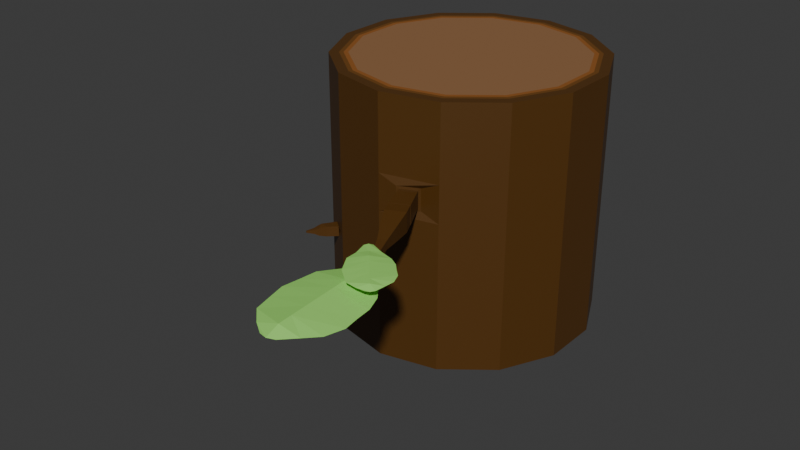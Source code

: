 # Source: TreeLog1.blend  (saved by Blender 4.2.66; exported with 4.5.12 LTS)
import bpy
from mathutils import Matrix  # noqa: F401  (used for matrix-valued properties, if any)

bpy.ops.wm.read_factory_settings(use_empty=True)
scene = bpy.context.scene
scene.name = 'Scene'

# ---- collections
col_collection = bpy.data.collections.new('Collection'); scene.collection.children.link(col_collection)

# ---- materials (node trees are filled in below, after node groups)
mat_material_001 = bpy.data.materials.new('Material.001')
mat_material_002 = bpy.data.materials.new('Material.002')
mat_material_003 = bpy.data.materials.new('Material.003')
mat_material_004 = bpy.data.materials.new('Material.004')
mat_material_013 = bpy.data.materials.new('Material.013')

# ---- material node trees
mat_material_001.use_nodes = True; mat_material_001.node_tree.nodes.clear()
_N = mat_material_001.node_tree.nodes; _L = mat_material_001.node_tree.links
n0 = _N.new('ShaderNodeBsdfPrincipled'); n0.name = 'Principled BSDF'; n0.location = (10, 300)
n0.inputs[0].default_value = (0.08866, 0.0356, 0.004025, 1.0)
n1 = _N.new('ShaderNodeOutputMaterial'); n1.name = 'Material Output'; n1.location = (300, 300)
_L.new(n0.outputs[0], n1.inputs[0])
n1.is_active_output = True
mat_material_002.use_nodes = True; mat_material_002.node_tree.nodes.clear()
_N = mat_material_002.node_tree.nodes; _L = mat_material_002.node_tree.links
n0 = _N.new('ShaderNodeBsdfPrincipled'); n0.name = 'Principled BSDF'; n0.location = (10, 300)
n0.inputs[0].default_value = (0.159, 0.06125, 0.008023, 1.0)
n1 = _N.new('ShaderNodeOutputMaterial'); n1.name = 'Material Output'; n1.location = (300, 300)
_L.new(n0.outputs[0], n1.inputs[0])
n1.is_active_output = True
mat_material_003.use_nodes = True; mat_material_003.node_tree.nodes.clear()
_N = mat_material_003.node_tree.nodes; _L = mat_material_003.node_tree.links
n0 = _N.new('ShaderNodeBsdfPrincipled'); n0.name = 'Principled BSDF'; n0.location = (10, 300)
n0.inputs[0].default_value = (0.2918, 0.1015, 0.0185, 1.0)
n1 = _N.new('ShaderNodeOutputMaterial'); n1.name = 'Material Output'; n1.location = (300, 300)
_L.new(n0.outputs[0], n1.inputs[0])
n1.is_active_output = True
mat_material_004.use_nodes = True; mat_material_004.node_tree.nodes.clear()
_N = mat_material_004.node_tree.nodes; _L = mat_material_004.node_tree.links
n0 = _N.new('ShaderNodeBsdfPrincipled'); n0.name = 'Principled BSDF'; n0.location = (10, 300)
n0.inputs[0].default_value = (0.2918, 0.1451, 0.06254, 1.0)
n1 = _N.new('ShaderNodeOutputMaterial'); n1.name = 'Material Output'; n1.location = (300, 300)
_L.new(n0.outputs[0], n1.inputs[0])
n1.is_active_output = True
mat_material_013.use_nodes = True; mat_material_013.node_tree.nodes.clear()
_N = mat_material_013.node_tree.nodes; _L = mat_material_013.node_tree.links
n0 = _N.new('ShaderNodeBsdfPrincipled'); n0.name = 'Principled BSDF'; n0.location = (10, 300)
n0.inputs[0].default_value = (0.3451, 0.8004, 0.1626, 1.0)
n1 = _N.new('ShaderNodeOutputMaterial'); n1.name = 'Material Output'; n1.location = (300, 300)
_L.new(n0.outputs[0], n1.inputs[0])
n1.is_active_output = True

# ---- world
world_world = bpy.data.worlds.new('World'); scene.world = world_world
world_world.use_nodes = True; world_world.node_tree.nodes.clear()
_N = world_world.node_tree.nodes; _L = world_world.node_tree.links
n0 = _N.new('ShaderNodeOutputWorld'); n0.name = 'World Output'; n0.location = (300, 300)
n1 = _N.new('ShaderNodeBackground'); n1.name = 'Background'; n1.location = (10, 300)
n1.inputs[0].default_value = (0.05088, 0.05088, 0.05088, 1.0)
_L.new(n1.outputs[0], n0.inputs[0])
n0.is_active_output = True
world_world.color = (0.05088, 0.05088, 0.05088)
world_world.sun_shadow_jitter_overblur = 0.0

# ---- meshes
me_cylinder_001 = bpy.data.meshes.new('Cylinder.001')
me_cylinder_001.from_pydata([(0.7324, -0.003645, 0.6192), (0.7324, 0.004918, 0.6192), (0.07151, -0.6659, -0.7141), (0.0002765, 0.5748, -0.7141), (0.0002765, 0.5748, 0.6192), (0.2493, 0.518, -0.7141), (0.2493, 0.518, 0.6192), (0.4491, 0.3587, -0.7141), (0.4491, 0.3587, 0.6192), (0.5599, 0.1285, -0.7141), (0.5599, 0.1285, 0.6192), (0.5599, -0.127, -0.7141), (0.5599, -0.127, 0.6192), (0.4491, -0.3571, -0.7141), (0.4491, -0.3571, 0.6192), (0.2493, -0.5164, -0.7141), (0.2493, -0.5164, 0.6192), (0.0002765, -0.5732, -0.7141), (0.0002765, -0.5732, 0.6192), (-0.2488, -0.5164, -0.7141), (-0.2488, -0.5164, 0.6192), (-0.4485, -0.3571, -0.7141), (-0.4485, -0.3571, 0.6192), (-0.5594, -0.127, -0.7141), (-0.5594, -0.127, 0.6192), (-0.5594, 0.1285, -0.7141), (-0.5594, 0.1285, 0.6192), (-0.4485, 0.3587, -0.7141), (-0.4485, 0.3587, 0.6192), (-0.2488, 0.518, -0.7141), (-0.2488, 0.518, 0.6192), (0.0002765, 0.6674, -0.7141), (0.2895, 0.6014, -0.7141), (0.2895, 0.6014, 0.6192), (0.0002765, 0.6674, 0.6192), (0.5215, 0.4164, -0.7141), (0.5215, 0.4164, 0.6192), (0.6502, 0.1491, -0.7141), (0.6502, 0.1491, 0.6192), (0.6502, -0.1476, -0.7141), (0.6502, -0.1476, 0.6192), (0.5215, -0.4149, -0.7141), (0.5215, -0.4149, 0.6192), (0.2895, -0.5999, -0.7141), (0.2895, -0.5999, 0.6192), (0.0002765, -0.6659, -0.7141), (0.0002765, -0.6659, 0.6192), (-0.289, -0.5999, -0.7141), (-0.289, -0.5999, 0.6192), (-0.5209, -0.4149, -0.7141), (-0.5209, -0.4149, 0.6192), (-0.6497, -0.1476, -0.7141), (-0.6497, -0.1476, 0.6192), (-0.6497, 0.1491, -0.7141), (-0.6497, 0.1491, 0.6192), (-0.5209, 0.4164, -0.7141), (-0.5209, 0.4164, 0.6192), (-0.289, 0.6014, -0.7141), (-0.289, 0.6014, 0.6192), (0.0002765, 0.6183, -0.7141), (0.2682, 0.5572, -0.7141), (0.2682, 0.5572, 0.6192), (0.0002765, 0.6183, 0.6192), (0.4831, 0.3858, -0.7141), (0.4831, 0.3858, 0.6192), (0.6024, 0.1382, -0.7141), (0.6024, 0.1382, 0.6192), (0.6024, -0.1366, -0.7141), (0.6024, -0.1366, 0.6192), (0.4831, -0.3843, -0.7141), (0.4831, -0.3843, 0.6192), (0.2682, -0.5556, -0.7141), (0.2682, -0.5556, 0.6192), (0.0002765, -0.6168, -0.7141), (0.0002765, -0.6168, 0.6192), (-0.2677, -0.5556, -0.7141), (-0.2677, -0.5556, 0.6192), (-0.4826, -0.3843, -0.7141), (-0.4826, -0.3843, 0.6192), (-0.6018, -0.1366, -0.7141), (-0.6018, -0.1366, 0.6192), (-0.6018, 0.1382, -0.7141), (-0.6018, 0.1382, 0.6192), (-0.4826, 0.3858, -0.7141), (-0.4826, 0.3858, 0.6192), (-0.2677, 0.5572, -0.7141), (-0.2677, 0.5572, 0.6192), (0.0002765, 0.5971, -0.7141), (0.259, 0.538, -0.7141), (0.259, 0.538, 0.6192), (0.0002765, 0.5971, 0.6192), (0.4665, 0.3726, -0.7141), (0.4665, 0.3726, 0.6192), (0.5816, 0.1335, -0.7141), (0.5816, 0.1335, 0.6192), (0.5816, -0.1319, -0.7141), (0.5816, -0.1319, 0.6192), (0.4665, -0.371, -0.7141), (0.4665, -0.371, 0.6192), (0.259, -0.5365, -0.7141), (0.259, -0.5365, 0.6192), (0.0002765, -0.5955, -0.7141), (0.0002765, -0.5955, 0.6192), (-0.2585, -0.5365, -0.7141), (-0.2585, -0.5365, 0.6192), (-0.4659, -0.371, -0.7141), (-0.4659, -0.371, 0.6192), (-0.5811, -0.1319, -0.7141), (-0.5811, -0.1319, 0.6192), (-0.5811, 0.1335, -0.7141), (-0.5811, 0.1335, 0.6192), (-0.4659, 0.3726, -0.7141), (-0.4659, 0.3726, 0.6192), (-0.2585, 0.538, -0.7141), (-0.2585, 0.538, 0.6192), (0.0002765, 0.6674, -0.5237), (0.0002765, 0.6674, -0.3332), (0.0002765, 0.6674, -0.1427), (0.0002765, 0.6674, 0.04776), (0.0002765, 0.6674, 0.2382), (0.0002765, 0.6674, 0.4287), (0.2895, 0.6014, 0.4287), (0.2895, 0.6014, 0.2382), (0.2895, 0.6014, 0.04776), (0.2895, 0.6014, -0.1427), (0.2895, 0.6014, -0.3332), (0.2895, 0.6014, -0.5237), (0.5215, 0.4164, 0.4287), (0.5215, 0.4164, 0.2382), (0.5215, 0.4164, 0.04776), (0.5215, 0.4164, -0.1427), (0.5215, 0.4164, -0.3332), (0.5215, 0.4164, -0.5237), (0.6502, 0.1491, 0.4287), (0.6502, 0.1491, 0.2382), (0.6502, 0.1491, 0.04776), (0.6502, 0.1491, -0.1427), (0.6502, 0.1491, -0.3332), (0.6502, 0.1491, -0.5237), (0.6502, -0.1476, 0.4287), (0.6502, -0.1476, 0.2382), (0.6502, -0.1476, 0.04776), (0.6502, -0.1476, -0.1427), (0.6502, -0.1476, -0.3332), (0.6502, -0.1476, -0.5237), (0.5215, -0.4149, 0.4287), (0.5215, -0.4149, 0.2382), (0.5215, -0.4149, 0.04776), (0.5215, -0.4149, -0.1427), (0.5215, -0.4149, -0.3332), (0.5215, -0.4149, -0.5237), (0.2895, -0.5999, 0.4287), (0.1961, -0.6086, 0.1989), (0.1961, -0.6086, 0.08707), (0.2895, -0.5999, -0.1427), (0.2895, -0.5999, -0.3332), (0.2895, -0.5999, -0.5237), (0.0002765, -0.6659, 0.4287), (0.09372, -0.6571, 0.1989), (0.09372, -0.6571, 0.08707), (0.0002765, -0.6659, -0.1427), (0.0002765, -0.6659, -0.3332), (0.0002765, -0.6659, -0.5237), (-0.289, -0.5999, 0.4287), (-0.289, -0.5999, 0.2382), (-0.289, -0.5999, 0.04776), (-0.3354, -0.5629, -0.2021), (-0.3354, -0.5629, -0.2738), (-0.289, -0.5999, -0.5237), (-0.5209, -0.4149, 0.4287), (-0.5209, -0.4149, 0.2382), (-0.5209, -0.4149, 0.04776), (-0.4745, -0.4519, -0.2021), (-0.4745, -0.4519, -0.2738), (-0.5209, -0.4149, -0.5237), (-0.6497, -0.1476, 0.4287), (-0.6497, -0.1476, 0.2382), (-0.6497, -0.1476, 0.04776), (-0.6497, -0.1476, -0.1427), (-0.6497, -0.1476, -0.3332), (-0.6497, -0.1476, -0.5237), (-0.6497, 0.1491, 0.4287), (-0.6497, 0.1491, 0.2382), (-0.6497, 0.1491, 0.04776), (-0.6497, 0.1491, -0.1427), (-0.6497, 0.1491, -0.3332), (-0.6497, 0.1491, -0.5237), (-0.5209, 0.4164, 0.4287), (-0.5209, 0.4164, 0.2382), (-0.5209, 0.4164, 0.04776), (-0.5209, 0.4164, -0.1427), (-0.5209, 0.4164, -0.3332), (-0.5209, 0.4164, -0.5237), (-0.289, 0.6014, 0.4287), (-0.289, 0.6014, 0.2382), (-0.289, 0.6014, 0.04776), (-0.289, 0.6014, -0.1427), (-0.289, 0.6014, -0.3332), (-0.289, 0.6014, -0.5237), (0.2895, -0.5999, 0.2382), (0.2895, -0.5999, 0.04776), (0.0002765, -0.6659, 0.2382), (0.0002765, -0.6659, 0.04776), (0.1961, -0.6086, 0.1989), (0.1961, -0.6086, 0.08707), (0.09372, -0.6571, 0.1989), (0.09372, -0.6571, 0.08707), (0.1961, -0.6086, 0.1989), (0.1961, -0.6086, 0.08707), (0.09372, -0.6571, 0.1989), (0.09372, -0.6571, 0.08707), (0.1845, -0.6141, 0.1863), (0.1845, -0.6141, 0.09969), (0.1053, -0.6517, 0.1863), (0.1053, -0.6517, 0.09969), (0.2561, -0.7534, 0.1913), (0.2561, -0.7534, 0.09471), (0.1678, -0.7953, 0.1913), (0.1678, -0.7953, 0.09471), (0.2552, -0.7538, 0.1903), (0.2552, -0.7538, 0.09571), (0.1687, -0.7948, 0.1903), (0.1687, -0.7948, 0.09571), (0.2863, -0.8156, 0.1918), (0.2863, -0.8156, 0.09416), (0.1969, -0.858, 0.1918), (0.1969, -0.858, 0.09416), (0.306, -0.8747, 0.1844), (0.306, -0.8747, 0.1016), (0.2302, -0.9106, 0.1844), (0.2302, -0.9106, 0.1016), (0.3218, -0.9225, 0.1783), (0.3218, -0.9225, 0.1077), (0.2571, -0.9532, 0.1783), (0.2571, -0.9532, 0.1077), (0.3526, -1.021, 0.1642), (0.3526, -1.021, 0.1218), (0.3137, -1.039, 0.1642), (0.3137, -1.039, 0.1218), (0.3526, -1.021, 0.1642), (0.3526, -1.021, 0.1218), (0.3137, -1.039, 0.1642), (0.3137, -1.039, 0.1218), (0.4014, -1.153, 0.1519), (0.4014, -1.153, 0.1341), (0.3851, -1.161, 0.1519), (0.3851, -1.161, 0.1341), (-0.289, -0.5999, -0.1427), (-0.289, -0.5999, -0.3332), (-0.5209, -0.4149, -0.1427), (-0.5209, -0.4149, -0.3332), (-0.3843, -0.5239, -0.2646), (-0.3843, -0.5239, -0.2113), (-0.4256, -0.4909, -0.2646), (-0.4256, -0.4909, -0.2113), (-0.3354, -0.5629, -0.2021), (-0.3354, -0.5629, -0.2738), (-0.4745, -0.4519, -0.2021), (-0.4745, -0.4519, -0.2738), (-0.4266, -0.5653, -0.2646), (-0.4266, -0.5653, -0.2113), (-0.468, -0.5557, -0.2646), (-0.468, -0.5557, -0.2113), (-0.4506, -0.5946, -0.2568), (-0.4506, -0.5946, -0.2191), (-0.4798, -0.5713, -0.2568), (-0.4798, -0.5713, -0.2191), (-0.4682, -0.6049, -0.2494), (-0.4682, -0.6049, -0.2265), (-0.486, -0.5907, -0.2494), (-0.486, -0.5907, -0.2265), (-0.5, -0.6325, -0.2417), (-0.5, -0.6325, -0.2342), (-0.5058, -0.6279, -0.2417), (-0.5058, -0.6279, -0.2342), (0.5077, -1.306, 0.1958), (0.4478, -1.24, 0.1958), (0.3851, -1.17, 0.1884), (0.5645, -1.369, 0.1958), (0.5715, -1.408, 0.1829), (0.3592, -1.112, 0.183), (0.6075, -1.331, 0.183), (0.5293, -1.41, 0.1829), (0.6026, -1.38, 0.1829), (0.5907, -1.399, 0.183), (0.348, -1.204, 0.183), (0.4223, -1.137, 0.183), (0.3294, -1.138, 0.183), (0.3443, -1.125, 0.1884), (0.4883, -1.154, 0.1829), (0.53, -1.178, 0.1829), (0.4185, -1.208, 0.1958), (0.3496, -1.262, 0.1831), (0.3756, -1.305, 0.183), (0.3978, -1.343, 0.183), (0.4771, -1.273, 0.1958), (0.5597, -1.209, 0.1829), (0.5918, -1.239, 0.183), (0.6115, -1.286, 0.1829), (0.5382, -1.34, 0.1958), (0.4752, -1.404, 0.183), (0.4329, -1.371, 0.183), (0.2592, -1.588, 0.1258), (0.2823, -1.682, 0.1257), (0.4422, -1.661, 0.1487), (0.6054, -1.665, 0.1256), (0.6298, -1.576, 0.1256), (0.6172, -1.499, 0.1256), (0.4306, -1.498, 0.1487), (0.2407, -1.51, 0.1258), (0.2513, -1.432, 0.1258), (0.2619, -1.342, 0.1259), (0.4195, -1.341, 0.1487), (0.6093, -1.423, 0.1256), (0.5774, -1.342, 0.1256), (0.4055, -1.143, 0.1355), (0.3697, -1.145, 0.1258), (0.5026, -1.246, 0.1258), (0.3238, -1.258, 0.1258), (0.4521, -1.801, 0.1258), (0.4898, -1.787, 0.1256), (0.3525, -1.75, 0.1256), (0.5507, -1.724, 0.1258), (0.4413, -1.14, 0.1258), (0.4149, -1.793, 0.1256), (0.4471, -1.731, 0.1487), (0.4132, -1.252, 0.1355), (0.4251, -1.419, 0.1487), (0.4364, -1.579, 0.1487)], [(0, 1)], [(120, 34, 33, 121), (121, 33, 36, 127), (127, 36, 38, 133), (133, 38, 40, 139), (139, 40, 42, 145), (145, 42, 44, 151), (151, 44, 46, 157), (157, 46, 48, 163), (163, 48, 50, 169), (169, 50, 52, 175), (175, 52, 54, 181), (181, 54, 56, 187), (6, 4, 30, 28, 26, 24, 22, 20, 18, 16, 14, 12, 10, 8), (187, 56, 58, 193), (193, 58, 34, 120), (3, 5, 7, 9, 11, 13, 15, 17, 19, 21, 23, 25, 27, 29), (60, 59, 31, 32), (62, 61, 33, 34), (63, 60, 32, 35), (61, 64, 36, 33), (65, 63, 35, 37), (64, 66, 38, 36), (67, 65, 37, 39), (66, 68, 40, 38), (69, 67, 39, 41), (68, 70, 42, 40), (71, 69, 41, 43), (70, 72, 44, 42), (73, 71, 43, 45), (72, 74, 46, 44), (75, 73, 45, 47), (74, 76, 48, 46), (77, 75, 47, 49), (76, 78, 50, 48), (79, 77, 49, 51), (78, 80, 52, 50), (81, 79, 51, 53), (80, 82, 54, 52), (83, 81, 53, 55), (82, 84, 56, 54), (85, 83, 55, 57), (84, 86, 58, 56), (59, 85, 57, 31), (86, 62, 34, 58), (88, 87, 59, 60), (90, 89, 61, 62), (91, 88, 60, 63), (89, 92, 64, 61), (93, 91, 63, 65), (92, 94, 66, 64), (95, 93, 65, 67), (94, 96, 68, 66), (97, 95, 67, 69), (96, 98, 70, 68), (99, 97, 69, 71), (98, 100, 72, 70), (101, 99, 71, 73), (100, 102, 74, 72), (103, 101, 73, 75), (102, 104, 76, 74), (105, 103, 75, 77), (104, 106, 78, 76), (107, 105, 77, 79), (106, 108, 80, 78), (109, 107, 79, 81), (108, 110, 82, 80), (111, 109, 81, 83), (110, 112, 84, 82), (113, 111, 83, 85), (112, 114, 86, 84), (87, 113, 85, 59), (114, 90, 62, 86), (5, 3, 87, 88), (4, 6, 89, 90), (7, 5, 88, 91), (6, 8, 92, 89), (9, 7, 91, 93), (8, 10, 94, 92), (11, 9, 93, 95), (10, 12, 96, 94), (13, 11, 95, 97), (12, 14, 98, 96), (15, 13, 97, 99), (14, 16, 100, 98), (17, 15, 99, 101), (16, 18, 102, 100), (19, 17, 101, 103), (18, 20, 104, 102), (21, 19, 103, 105), (20, 22, 106, 104), (23, 21, 105, 107), (22, 24, 108, 106), (25, 23, 107, 109), (24, 26, 110, 108), (27, 25, 109, 111), (26, 28, 112, 110), (29, 27, 111, 113), (28, 30, 114, 112), (3, 29, 113, 87), (30, 4, 90, 114), (57, 198, 115, 31), (198, 197, 116, 115), (197, 196, 117, 116), (196, 195, 118, 117), (195, 194, 119, 118), (194, 193, 120, 119), (55, 192, 198, 57), (192, 191, 197, 198), (191, 190, 196, 197), (190, 189, 195, 196), (189, 188, 194, 195), (188, 187, 193, 194), (53, 186, 192, 55), (186, 185, 191, 192), (185, 184, 190, 191), (184, 183, 189, 190), (183, 182, 188, 189), (182, 181, 187, 188), (51, 180, 186, 53), (180, 179, 185, 186), (179, 178, 184, 185), (178, 177, 183, 184), (177, 176, 182, 183), (176, 175, 181, 182), (49, 174, 180, 51), (174, 250, 179, 180), (250, 249, 178, 179), (249, 171, 177, 178), (171, 170, 176, 177), (170, 169, 175, 176), (47, 168, 174, 49), (168, 248, 250, 174), (166, 172, 257, 255), (247, 165, 171, 249), (165, 164, 170, 171), (164, 163, 169, 170), (45, 162, 168, 47), (162, 161, 248, 168), (161, 160, 247, 248), (160, 202, 165, 247), (202, 201, 164, 165), (201, 157, 163, 164), (43, 156, 162, 45), (156, 155, 161, 162), (155, 154, 160, 161), (154, 200, 202, 160), (217, 218, 222, 221), (199, 151, 157, 201), (41, 150, 156, 43), (150, 149, 155, 156), (149, 148, 154, 155), (148, 147, 200, 154), (147, 146, 199, 200), (146, 145, 151, 199), (39, 144, 150, 41), (144, 143, 149, 150), (143, 142, 148, 149), (142, 141, 147, 148), (141, 140, 146, 147), (140, 139, 145, 146), (37, 138, 144, 39), (138, 137, 143, 144), (137, 136, 142, 143), (136, 135, 141, 142), (135, 134, 140, 141), (134, 133, 139, 140), (35, 132, 138, 37), (132, 131, 137, 138), (131, 130, 136, 137), (130, 129, 135, 136), (129, 128, 134, 135), (128, 127, 133, 134), (32, 126, 132, 35), (126, 125, 131, 132), (125, 124, 130, 131), (124, 123, 129, 130), (123, 122, 128, 129), (122, 121, 127, 128), (31, 115, 126, 32), (115, 116, 125, 126), (116, 117, 124, 125), (117, 118, 123, 124), (118, 119, 122, 123), (119, 120, 121, 122), (152, 153, 200, 199), (159, 158, 201, 202), (153, 159, 202, 200), (158, 152, 199, 201), (204, 203, 205, 206), (206, 204, 208, 210), (204, 203, 207, 208), (203, 205, 209, 207), (205, 206, 210, 209), (212, 214, 213, 211), (211, 213, 217, 215), (213, 214, 218, 217), (214, 212, 216, 218), (212, 211, 215, 216), (222, 220, 224, 226), (218, 216, 220, 222), (216, 215, 219, 220), (215, 217, 221, 219), (223, 225, 229, 227), (220, 219, 223, 224), (219, 221, 225, 223), (221, 222, 226, 225), (230, 228, 232, 234), (225, 226, 230, 229), (226, 224, 228, 230), (224, 223, 227, 228), (234, 232, 236, 238), (228, 227, 231, 232), (227, 229, 233, 231), (229, 230, 234, 233), (235, 237, 241, 239), (232, 231, 235, 236), (231, 233, 237, 235), (233, 234, 238, 237), (242, 240, 244, 246), (237, 238, 242, 241), (238, 236, 240, 242), (236, 235, 239, 240), (244, 243, 245, 246), (240, 239, 243, 244), (239, 241, 245, 243), (241, 242, 246, 245), (166, 167, 248, 247), (173, 172, 249, 250), (167, 173, 250, 248), (172, 166, 247, 249), (254, 262, 260, 252), (172, 173, 258, 257), (173, 167, 256, 258), (167, 166, 255, 256), (251, 252, 256, 255), (254, 253, 257, 258), (252, 254, 258, 256), (253, 251, 255, 257), (259, 263, 265, 261), (252, 260, 259, 251), (251, 259, 261, 253), (253, 261, 262, 254), (266, 270, 268, 264), (261, 265, 266, 262), (262, 266, 264, 260), (260, 264, 263, 259), (270, 274, 272, 268), (264, 268, 267, 263), (263, 267, 269, 265), (265, 269, 270, 266), (272, 274, 273, 271), (268, 272, 271, 267), (267, 271, 273, 269), (269, 273, 274, 270), (300, 299, 275, 301), (293, 276, 291, 292), (282, 279, 284, 278), (277, 288, 287, 285), (289, 286, 277, 291), (299, 298, 297, 275), (301, 275, 295, 294), (294, 295, 276, 293), (278, 284, 283, 281), (295, 296, 290, 276), (275, 297, 296, 295), (286, 280, 288, 277), (300, 282, 278, 299), (291, 277, 285, 292), (276, 290, 289, 291), (299, 278, 281, 298), (328, 306, 307, 308), (327, 313, 314, 312), (326, 315, 316, 318), (325, 319, 320, 322), (321, 324, 319, 325), (303, 321, 325, 304), (304, 325, 322, 305), (317, 323, 315, 326), (314, 317, 326, 312), (312, 326, 318, 311), (310, 327, 312, 311), (309, 308, 327, 310), (308, 307, 313, 327), (302, 328, 308, 309), (303, 304, 328, 302), (304, 305, 306, 328)])
me_cylinder_001.polygons.foreach_set('material_index', [0, 0, 0, 0, 0, 0, 0, 0, 0, 0, 0, 0, 3, 0, 0, 3, 0, 0, 0, 0, 0, 0, 0, 0, 0, 0, 0, 0, 0, 0, 0, 0, 0, 0, 0, 0, 0, 0, 0, 0, 0, 0, 0, 0, 1, 1, 1, 1, 1, 1, 1, 1, 1, 1, 1, 1, 1, 1, 1, 1, 1, 1, 1, 1, 1, 1, 1, 1, 1, 1, 1, 1, 2, 2, 2, 2, 2, 2, 2, 2, 2, 2, 2, 2, 2, 2, 2, 2, 2, 2, 2, 2, 2, 2, 2, 2, 2, 2, 2, 2, 0, 0, 0, 0, 0, 0, 0, 0, 0, 0, 0, 0, 0, 0, 0, 0, 0, 0, 0, 0, 0, 0, 0, 0, 0, 0, 0, 0, 0, 0, 0, 0, 0, 0, 0, 0, 0, 0, 0, 0, 0, 0, 0, 0, 0, 0, 0, 0, 0, 0, 0, 0, 0, 0, 0, 0, 0, 0, 0, 0, 0, 0, 0, 0, 0, 0, 0, 0, 0, 0, 0, 0, 0, 0, 0, 0, 0, 0, 0, 0, 0, 0, 0, 0, 0, 0, 0, 0, 0, 0, 0, 0, 0, 0, 0, 0, 0, 0, 0, 0, 0, 0, 0, 0, 0, 0, 0, 0, 0, 0, 0, 0, 0, 0, 0, 0, 0, 0, 0, 0, 0, 0, 0, 0, 0, 0, 0, 0, 0, 0, 0, 0, 0, 0, 0, 0, 0, 0, 0, 0, 0, 0, 0, 0, 0, 0, 0, 0, 0, 0, 0, 0, 0, 0, 4, 4, 4, 4, 4, 4, 4, 4, 4, 4, 4, 4, 4, 4, 4, 4, 4, 4, 4, 4, 4, 4, 4, 4, 4, 4, 4, 4, 4, 4, 4, 4])
_uv = me_cylinder_001.uv_layers.new(name='UVMap')
_uv.uv.foreach_set('vector', [1.0, 0.9286, 1.0, 1.0, 0.9286, 1.0, 0.9286, 0.9286, 0.9286, 0.9286, 0.9286, 1.0, 0.8571, 1.0, 0.8571, 0.9286, 0.8571, 0.9286, 0.8571, 1.0, 0.7857, 1.0, 0.7857, 0.9286, 0.7857, 0.9286, 0.7857, 1.0, 0.7143, 1.0, 0.7143, 0.9286, 0.7143, 0.9286, 0.7143, 1.0, 0.6429, 1.0, 0.6429, 0.9286, 0.6429, 0.9286, 0.6429, 1.0, 0.5714, 1.0, 0.5714, 0.9286, 0.5714, 0.9286, 0.5714, 1.0, 0.5, 1.0, 0.5, 0.9286, 0.5, 0.9286, 0.5, 1.0, 0.4286, 1.0, 0.4286, 0.9286, 0.4286, 0.9286, 0.4286, 1.0, 0.3571, 1.0, 0.3571, 0.9286, 0.3571, 0.9286, 0.3571, 1.0, 0.2857, 1.0, 0.2857, 0.9286, 0.2857, 0.9286, 0.2857, 1.0, 0.2143, 1.0, 0.2143, 0.9286, 0.2143, 0.9286, 0.2143, 1.0, 0.1429, 1.0, 0.1429, 0.9286, 0.3397, 0.4362, 0.25, 0.4566, 0.1603, 0.4362, 0.08844, 0.3788, 0.04853, 0.296, 0.04853, 0.204, 0.08844, 0.1212, 0.1603, 0.06382, 0.25, 0.04335, 0.3397, 0.06382, 0.4116, 0.1212, 0.4515, 0.204, 0.4515, 0.296, 0.4116, 0.3788, 0.1429, 0.9286, 0.1429, 1.0, 0.07143, 1.0, 0.07143, 0.9286, 0.07143, 0.9286, 0.07143, 1.0, -1.341e-07, 1.0, -1.341e-07, 0.9286, 0.75, 0.4566, 0.8397, 0.4362, 0.9116, 0.3788, 0.9515, 0.296, 0.9515, 0.204, 0.9116, 0.1212, 0.8397, 0.06382, 0.75, 0.04335, 0.6603, 0.06382, 0.5884, 0.1212, 0.5485, 0.204, 0.5485, 0.296, 0.5884, 0.3788, 0.6603, 0.4362, 0.8465, 0.4503, 0.75, 0.4723, 0.75, 0.49, 0.8541, 0.4662, 0.25, 0.4723, 0.3465, 0.4503, 0.3541, 0.4662, 0.25, 0.49, 0.9238, 0.3886, 0.8465, 0.4503, 0.8541, 0.4662, 0.9376, 0.3996, 0.3465, 0.4503, 0.4238, 0.3886, 0.4376, 0.3996, 0.3541, 0.4662, 0.9668, 0.2995, 0.9238, 0.3886, 0.9376, 0.3996, 0.984, 0.3034, 0.4238, 0.3886, 0.4668, 0.2995, 0.484, 0.3034, 0.4376, 0.3996, 0.9668, 0.2005, 0.9668, 0.2995, 0.984, 0.3034, 0.984, 0.1966, 0.4668, 0.2995, 0.4668, 0.2005, 0.484, 0.1966, 0.484, 0.3034, 0.9238, 0.1114, 0.9668, 0.2005, 0.984, 0.1966, 0.9376, 0.1004, 0.4668, 0.2005, 0.4238, 0.1114, 0.4376, 0.1004, 0.484, 0.1966, 0.8465, 0.04969, 0.9238, 0.1114, 0.9376, 0.1004, 0.8541, 0.03377, 0.4238, 0.1114, 0.3465, 0.04969, 0.3541, 0.03377, 0.4376, 0.1004, 0.75, 0.02767, 0.8465, 0.04969, 0.8541, 0.03377, 0.75, 0.01, 0.3465, 0.04969, 0.25, 0.02767, 0.25, 0.01, 0.3541, 0.03377, 0.6535, 0.04969, 0.75, 0.02767, 0.75, 0.01, 0.6459, 0.03377, 0.25, 0.02767, 0.1535, 0.04969, 0.1459, 0.03377, 0.25, 0.01, 0.5762, 0.1114, 0.6535, 0.04969, 0.6459, 0.03377, 0.5624, 0.1004, 0.1535, 0.04969, 0.07618, 0.1114, 0.06236, 0.1004, 0.1459, 0.03377, 0.5332, 0.2005, 0.5762, 0.1114, 0.5624, 0.1004, 0.516, 0.1966, 0.07618, 0.1114, 0.03325, 0.2005, 0.01602, 0.1966, 0.06236, 0.1004, 0.5332, 0.2995, 0.5332, 0.2005, 0.516, 0.1966, 0.516, 0.3034, 0.03325, 0.2005, 0.03325, 0.2995, 0.01602, 0.3034, 0.01602, 0.1966, 0.5762, 0.3886, 0.5332, 0.2995, 0.516, 0.3034, 0.5624, 0.3996, 0.03325, 0.2995, 0.07618, 0.3886, 0.06236, 0.3996, 0.01602, 0.3034, 0.6535, 0.4503, 0.5762, 0.3886, 0.5624, 0.3996, 0.6459, 0.4662, 0.07618, 0.3886, 0.1535, 0.4503, 0.1459, 0.4662, 0.06236, 0.3996, 0.75, 0.4723, 0.6535, 0.4503, 0.6459, 0.4662, 0.75, 0.49, 0.1535, 0.4503, 0.25, 0.4723, 0.25, 0.49, 0.1459, 0.4662, 0.8431, 0.4434, 0.75, 0.4647, 0.75, 0.4723, 0.8465, 0.4503, 0.25, 0.4647, 0.3431, 0.4434, 0.3465, 0.4503, 0.25, 0.4723, 0.9178, 0.3838, 0.8431, 0.4434, 0.8465, 0.4503, 0.9238, 0.3886, 0.3431, 0.4434, 0.4178, 0.3838, 0.4238, 0.3886, 0.3465, 0.4503, 0.9593, 0.2978, 0.9178, 0.3838, 0.9238, 0.3886, 0.9668, 0.2995, 0.4178, 0.3838, 0.4593, 0.2978, 0.4668, 0.2995, 0.4238, 0.3886, 0.9593, 0.2022, 0.9593, 0.2978, 0.9668, 0.2995, 0.9668, 0.2005, 0.4593, 0.2978, 0.4593, 0.2022, 0.4668, 0.2005, 0.4668, 0.2995, 0.9178, 0.1162, 0.9593, 0.2022, 0.9668, 0.2005, 0.9238, 0.1114, 0.4593, 0.2022, 0.4178, 0.1162, 0.4238, 0.1114, 0.4668, 0.2005, 0.8431, 0.05658, 0.9178, 0.1162, 0.9238, 0.1114, 0.8465, 0.04969, 0.4178, 0.1162, 0.3431, 0.05658, 0.3465, 0.04969, 0.4238, 0.1114, 0.75, 0.03532, 0.8431, 0.05658, 0.8465, 0.04969, 0.75, 0.02767, 0.3431, 0.05658, 0.25, 0.03532, 0.25, 0.02767, 0.3465, 0.04969, 0.6569, 0.05658, 0.75, 0.03532, 0.75, 0.02767, 0.6535, 0.04969, 0.25, 0.03532, 0.1569, 0.05658, 0.1535, 0.04969, 0.25, 0.02767, 0.5822, 0.1162, 0.6569, 0.05658, 0.6535, 0.04969, 0.5762, 0.1114, 0.1569, 0.05658, 0.08216, 0.1162, 0.07618, 0.1114, 0.1535, 0.04969, 0.5407, 0.2022, 0.5822, 0.1162, 0.5762, 0.1114, 0.5332, 0.2005, 0.08216, 0.1162, 0.04071, 0.2022, 0.03325, 0.2005, 0.07618, 0.1114, 0.5407, 0.2978, 0.5407, 0.2022, 0.5332, 0.2005, 0.5332, 0.2995, 0.04071, 0.2022, 0.04071, 0.2978, 0.03325, 0.2995, 0.03325, 0.2005, 0.5822, 0.3838, 0.5407, 0.2978, 0.5332, 0.2995, 0.5762, 0.3886, 0.04071, 0.2978, 0.08216, 0.3838, 0.07618, 0.3886, 0.03325, 0.2995, 0.6569, 0.4434, 0.5822, 0.3838, 0.5762, 0.3886, 0.6535, 0.4503, 0.08216, 0.3838, 0.1569, 0.4434, 0.1535, 0.4503, 0.07618, 0.3886, 0.75, 0.4647, 0.6569, 0.4434, 0.6535, 0.4503, 0.75, 0.4723, 0.1569, 0.4434, 0.25, 0.4647, 0.25, 0.4723, 0.1535, 0.4503, 0.8397, 0.4362, 0.75, 0.4566, 0.75, 0.4647, 0.8431, 0.4434, 0.25, 0.4566, 0.3397, 0.4362, 0.3431, 0.4434, 0.25, 0.4647, 0.9116, 0.3788, 0.8397, 0.4362, 0.8431, 0.4434, 0.9178, 0.3838, 0.3397, 0.4362, 0.4116, 0.3788, 0.4178, 0.3838, 0.3431, 0.4434, 0.9515, 0.296, 0.9116, 0.3788, 0.9178, 0.3838, 0.9593, 0.2978, 0.4116, 0.3788, 0.4515, 0.296, 0.4593, 0.2978, 0.4178, 0.3838, 0.9515, 0.204, 0.9515, 0.296, 0.9593, 0.2978, 0.9593, 0.2022, 0.4515, 0.296, 0.4515, 0.204, 0.4593, 0.2022, 0.4593, 0.2978, 0.9116, 0.1212, 0.9515, 0.204, 0.9593, 0.2022, 0.9178, 0.1162, 0.4515, 0.204, 0.4116, 0.1212, 0.4178, 0.1162, 0.4593, 0.2022, 0.8397, 0.06382, 0.9116, 0.1212, 0.9178, 0.1162, 0.8431, 0.05658, 0.4116, 0.1212, 0.3397, 0.06382, 0.3431, 0.05658, 0.4178, 0.1162, 0.75, 0.04335, 0.8397, 0.06382, 0.8431, 0.05658, 0.75, 0.03532, 0.3397, 0.06382, 0.25, 0.04335, 0.25, 0.03532, 0.3431, 0.05658, 0.6603, 0.06382, 0.75, 0.04335, 0.75, 0.03532, 0.6569, 0.05658, 0.25, 0.04335, 0.1603, 0.06382, 0.1569, 0.05658, 0.25, 0.03532, 0.5884, 0.1212, 0.6603, 0.06382, 0.6569, 0.05658, 0.5822, 0.1162, 0.1603, 0.06382, 0.08844, 0.1212, 0.08216, 0.1162, 0.1569, 0.05658, 0.5485, 0.204, 0.5884, 0.1212, 0.5822, 0.1162, 0.5407, 0.2022, 0.08844, 0.1212, 0.04853, 0.204, 0.04071, 0.2022, 0.08216, 0.1162, 0.5485, 0.296, 0.5485, 0.204, 0.5407, 0.2022, 0.5407, 0.2978, 0.04853, 0.204, 0.04853, 0.296, 0.04071, 0.2978, 0.04071, 0.2022, 0.5884, 0.3788, 0.5485, 0.296, 0.5407, 0.2978, 0.5822, 0.3838, 0.04853, 0.296, 0.08844, 0.3788, 0.08216, 0.3838, 0.04071, 0.2978, 0.6603, 0.4362, 0.5884, 0.3788, 0.5822, 0.3838, 0.6569, 0.4434, 0.08844, 0.3788, 0.1603, 0.4362, 0.1569, 0.4434, 0.08216, 0.3838, 0.75, 0.4566, 0.6603, 0.4362, 0.6569, 0.4434, 0.75, 0.4647, 0.1603, 0.4362, 0.25, 0.4566, 0.25, 0.4647, 0.1569, 0.4434, 0.07143, 0.5, 0.07143, 0.5714, -1.341e-07, 0.5714, -1.341e-07, 0.5, 0.07143, 0.5714, 0.07143, 0.6429, -1.341e-07, 0.6429, -1.341e-07, 0.5714, 0.07143, 0.6429, 0.07143, 0.7143, -1.341e-07, 0.7143, -1.341e-07, 0.6429, 0.07143, 0.7143, 0.07143, 0.7857, -1.341e-07, 0.7857, -1.341e-07, 0.7143, 0.07143, 0.7857, 0.07143, 0.8571, -1.341e-07, 0.8571, -1.341e-07, 0.7857, 0.07143, 0.8571, 0.07143, 0.9286, -1.341e-07, 0.9286, -1.341e-07, 0.8571, 0.1429, 0.5, 0.1429, 0.5714, 0.07143, 0.5714, 0.07143, 0.5, 0.1429, 0.5714, 0.1429, 0.6429, 0.07143, 0.6429, 0.07143, 0.5714, 0.1429, 0.6429, 0.1429, 0.7143, 0.07143, 0.7143, 0.07143, 0.6429, 0.1429, 0.7143, 0.1429, 0.7857, 0.07143, 0.7857, 0.07143, 0.7143, 0.1429, 0.7857, 0.1429, 0.8571, 0.07143, 0.8571, 0.07143, 0.7857, 0.1429, 0.8571, 0.1429, 0.9286, 0.07143, 0.9286, 0.07143, 0.8571, 0.2143, 0.5, 0.2143, 0.5714, 0.1429, 0.5714, 0.1429, 0.5, 0.2143, 0.5714, 0.2143, 0.6429, 0.1429, 0.6429, 0.1429, 0.5714, 0.2143, 0.6429, 0.2143, 0.7143, 0.1429, 0.7143, 0.1429, 0.6429, 0.2143, 0.7143, 0.2143, 0.7857, 0.1429, 0.7857, 0.1429, 0.7143, 0.2143, 0.7857, 0.2143, 0.8571, 0.1429, 0.8571, 0.1429, 0.7857, 0.2143, 0.8571, 0.2143, 0.9286, 0.1429, 0.9286, 0.1429, 0.8571, 0.2857, 0.5, 0.2857, 0.5714, 0.2143, 0.5714, 0.2143, 0.5, 0.2857, 0.5714, 0.2857, 0.6429, 0.2143, 0.6429, 0.2143, 0.5714, 0.2857, 0.6429, 0.2857, 0.7143, 0.2143, 0.7143, 0.2143, 0.6429, 0.2857, 0.7143, 0.2857, 0.7857, 0.2143, 0.7857, 0.2143, 0.7143, 0.2857, 0.7857, 0.2857, 0.8571, 0.2143, 0.8571, 0.2143, 0.7857, 0.2857, 0.8571, 0.2857, 0.9286, 0.2143, 0.9286, 0.2143, 0.8571, 0.3571, 0.5, 0.3571, 0.5714, 0.2857, 0.5714, 0.2857, 0.5, 0.3571, 0.5714, 0.3571, 0.6429, 0.2857, 0.6429, 0.2857, 0.5714, 0.3571, 0.6429, 0.3571, 0.7143, 0.2857, 0.7143, 0.2857, 0.6429, 0.3571, 0.7143, 0.3571, 0.7857, 0.2857, 0.7857, 0.2857, 0.7143, 0.3571, 0.7857, 0.3571, 0.8571, 0.2857, 0.8571, 0.2857, 0.7857, 0.3571, 0.8571, 0.3571, 0.9286, 0.2857, 0.9286, 0.2857, 0.8571, 0.4286, 0.5, 0.4286, 0.5714, 0.3571, 0.5714, 0.3571, 0.5, 0.4286, 0.5714, 0.4286, 0.6429, 0.3571, 0.6429, 0.3571, 0.5714, 0.4143, 0.692, 0.3714, 0.692, 0.3714, 0.692, 0.4143, 0.692, 0.4286, 0.7143, 0.4286, 0.7857, 0.3571, 0.7857, 0.3571, 0.7143, 0.4286, 0.7857, 0.4286, 0.8571, 0.3571, 0.8571, 0.3571, 0.7857, 0.4286, 0.8571, 0.4286, 0.9286, 0.3571, 0.9286, 0.3571, 0.8571, 0.5, 0.5, 0.5, 0.5714, 0.4286, 0.5714, 0.4286, 0.5, 0.5, 0.5714, 0.5, 0.6429, 0.4286, 0.6429, 0.4286, 0.5714, 0.5, 0.6429, 0.5, 0.7143, 0.4286, 0.7143, 0.4286, 0.6429, 0.5, 0.7143, 0.5, 0.7857, 0.4286, 0.7857, 0.4286, 0.7143, 0.5, 0.7857, 0.5, 0.8571, 0.4286, 0.8571, 0.4286, 0.7857, 0.5, 0.8571, 0.5, 0.9286, 0.4286, 0.9286, 0.4286, 0.8571, 0.5714, 0.5, 0.5714, 0.5714, 0.5, 0.5714, 0.5, 0.5, 0.5714, 0.5714, 0.5714, 0.6429, 0.5, 0.6429, 0.5, 0.5714, 0.5714, 0.6429, 0.5714, 0.7143, 0.5, 0.7143, 0.5, 0.6429, 0.5714, 0.7143, 0.5714, 0.7857, 0.5, 0.7857, 0.5, 0.7143, 0.5095, 0.8424, 0.5095, 0.8005, 0.5095, 0.8005, 0.5095, 0.8424, 0.5714, 0.8571, 0.5714, 0.9286, 0.5, 0.9286, 0.5, 0.8571, 0.6429, 0.5, 0.6429, 0.5714, 0.5714, 0.5714, 0.5714, 0.5, 0.6429, 0.5714, 0.6429, 0.6429, 0.5714, 0.6429, 0.5714, 0.5714, 0.6429, 0.6429, 0.6429, 0.7143, 0.5714, 0.7143, 0.5714, 0.6429, 0.6429, 0.7143, 0.6429, 0.7857, 0.5714, 0.7857, 0.5714, 0.7143, 0.6429, 0.7857, 0.6429, 0.8571, 0.5714, 0.8571, 0.5714, 0.7857, 0.6429, 0.8571, 0.6429, 0.9286, 0.5714, 0.9286, 0.5714, 0.8571, 0.7143, 0.5, 0.7143, 0.5714, 0.6429, 0.5714, 0.6429, 0.5, 0.7143, 0.5714, 0.7143, 0.6429, 0.6429, 0.6429, 0.6429, 0.5714, 0.7143, 0.6429, 0.7143, 0.7143, 0.6429, 0.7143, 0.6429, 0.6429, 0.7143, 0.7143, 0.7143, 0.7857, 0.6429, 0.7857, 0.6429, 0.7143, 0.7143, 0.7857, 0.7143, 0.8571, 0.6429, 0.8571, 0.6429, 0.7857, 0.7143, 0.8571, 0.7143, 0.9286, 0.6429, 0.9286, 0.6429, 0.8571, 0.7857, 0.5, 0.7857, 0.5714, 0.7143, 0.5714, 0.7143, 0.5, 0.7857, 0.5714, 0.7857, 0.6429, 0.7143, 0.6429, 0.7143, 0.5714, 0.7857, 0.6429, 0.7857, 0.7143, 0.7143, 0.7143, 0.7143, 0.6429, 0.7857, 0.7143, 0.7857, 0.7857, 0.7143, 0.7857, 0.7143, 0.7143, 0.7857, 0.7857, 0.7857, 0.8571, 0.7143, 0.8571, 0.7143, 0.7857, 0.7857, 0.8571, 0.7857, 0.9286, 0.7143, 0.9286, 0.7143, 0.8571, 0.8571, 0.5, 0.8571, 0.5714, 0.7857, 0.5714, 0.7857, 0.5, 0.8571, 0.5714, 0.8571, 0.6429, 0.7857, 0.6429, 0.7857, 0.5714, 0.8571, 0.6429, 0.8571, 0.7143, 0.7857, 0.7143, 0.7857, 0.6429, 0.8571, 0.7143, 0.8571, 0.7857, 0.7857, 0.7857, 0.7857, 0.7143, 0.8571, 0.7857, 0.8571, 0.8571, 0.7857, 0.8571, 0.7857, 0.7857, 0.8571, 0.8571, 0.8571, 0.9286, 0.7857, 0.9286, 0.7857, 0.8571, 0.9286, 0.5, 0.9286, 0.5714, 0.8571, 0.5714, 0.8571, 0.5, 0.9286, 0.5714, 0.9286, 0.6429, 0.8571, 0.6429, 0.8571, 0.5714, 0.9286, 0.6429, 0.9286, 0.7143, 0.8571, 0.7143, 0.8571, 0.6429, 0.9286, 0.7143, 0.9286, 0.7857, 0.8571, 0.7857, 0.8571, 0.7143, 0.9286, 0.7857, 0.9286, 0.8571, 0.8571, 0.8571, 0.8571, 0.7857, 0.9286, 0.8571, 0.9286, 0.9286, 0.8571, 0.9286, 0.8571, 0.8571, 1.0, 0.5, 1.0, 0.5714, 0.9286, 0.5714, 0.9286, 0.5, 1.0, 0.5714, 1.0, 0.6429, 0.9286, 0.6429, 0.9286, 0.5714, 1.0, 0.6429, 1.0, 0.7143, 0.9286, 0.7143, 0.9286, 0.6429, 1.0, 0.7143, 1.0, 0.7857, 0.9286, 0.7857, 0.9286, 0.7143, 1.0, 0.7857, 1.0, 0.8571, 0.9286, 0.8571, 0.9286, 0.7857, 1.0, 0.8571, 1.0, 0.9286, 0.9286, 0.9286, 0.9286, 0.8571, 0.562, 0.8424, 0.562, 0.8005, 0.5714, 0.7857, 0.5714, 0.8571, 0.5095, 0.8005, 0.5095, 0.8424, 0.5, 0.8571, 0.5, 0.7857, 0.562, 0.8005, 0.5095, 0.8005, 0.5, 0.7857, 0.5714, 0.7857, 0.5095, 0.8424, 0.562, 0.8424, 0.5714, 0.8571, 0.5, 0.8571, 0.562, 0.8005, 0.562, 0.8424, 0.5095, 0.8424, 0.5095, 0.8005, 0.5095, 0.8005, 0.562, 0.8005, 0.562, 0.8005, 0.5095, 0.8005, 0.562, 0.8005, 0.562, 0.8424, 0.562, 0.8424, 0.562, 0.8005, 0.562, 0.8424, 0.5095, 0.8424, 0.5095, 0.8424, 0.562, 0.8424, 0.5095, 0.8424, 0.5095, 0.8005, 0.5095, 0.8005, 0.5095, 0.8424, 0.562, 0.8005, 0.5095, 0.8005, 0.5095, 0.8424, 0.562, 0.8424, 0.562, 0.8424, 0.5095, 0.8424, 0.5095, 0.8424, 0.562, 0.8424, 0.5095, 0.8424, 0.5095, 0.8005, 0.5095, 0.8005, 0.5095, 0.8424, 0.5095, 0.8005, 0.562, 0.8005, 0.562, 0.8005, 0.5095, 0.8005, 0.562, 0.8005, 0.562, 0.8424, 0.562, 0.8424, 0.562, 0.8005, 0.5095, 0.8005, 0.562, 0.8005, 0.562, 0.8005, 0.5095, 0.8005, 0.5095, 0.8005, 0.562, 0.8005, 0.562, 0.8005, 0.5095, 0.8005, 0.562, 0.8005, 0.562, 0.8424, 0.562, 0.8424, 0.562, 0.8005, 0.562, 0.8424, 0.5095, 0.8424, 0.5095, 0.8424, 0.562, 0.8424, 0.562, 0.8424, 0.5095, 0.8424, 0.5095, 0.8424, 0.562, 0.8424, 0.562, 0.8005, 0.562, 0.8424, 0.562, 0.8424, 0.562, 0.8005, 0.562, 0.8424, 0.5095, 0.8424, 0.5095, 0.8424, 0.562, 0.8424, 0.5095, 0.8424, 0.5095, 0.8005, 0.5095, 0.8005, 0.5095, 0.8424, 0.5095, 0.8005, 0.562, 0.8005, 0.562, 0.8005, 0.5095, 0.8005, 0.5095, 0.8424, 0.5095, 0.8005, 0.5095, 0.8005, 0.5095, 0.8424, 0.5095, 0.8005, 0.562, 0.8005, 0.562, 0.8005, 0.5095, 0.8005, 0.562, 0.8005, 0.562, 0.8424, 0.562, 0.8424, 0.562, 0.8005, 0.5095, 0.8005, 0.562, 0.8005, 0.562, 0.8005, 0.5095, 0.8005, 0.562, 0.8005, 0.562, 0.8424, 0.562, 0.8424, 0.562, 0.8005, 0.562, 0.8424, 0.5095, 0.8424, 0.5095, 0.8424, 0.562, 0.8424, 0.5095, 0.8424, 0.5095, 0.8005, 0.5095, 0.8005, 0.5095, 0.8424, 0.562, 0.8424, 0.5095, 0.8424, 0.5095, 0.8424, 0.562, 0.8424, 0.562, 0.8005, 0.562, 0.8424, 0.562, 0.8424, 0.562, 0.8005, 0.562, 0.8424, 0.5095, 0.8424, 0.5095, 0.8424, 0.562, 0.8424, 0.5095, 0.8424, 0.5095, 0.8005, 0.5095, 0.8005, 0.5095, 0.8424, 0.5095, 0.8005, 0.562, 0.8005, 0.562, 0.8005, 0.5095, 0.8005, 0.5095, 0.8424, 0.5095, 0.8005, 0.5095, 0.8005, 0.5095, 0.8424, 0.5095, 0.8005, 0.562, 0.8005, 0.562, 0.8005, 0.5095, 0.8005, 0.562, 0.8005, 0.562, 0.8424, 0.562, 0.8424, 0.562, 0.8005, 0.562, 0.8005, 0.562, 0.8424, 0.5095, 0.8424, 0.5095, 0.8005, 0.562, 0.8005, 0.562, 0.8424, 0.562, 0.8424, 0.562, 0.8005, 0.562, 0.8424, 0.5095, 0.8424, 0.5095, 0.8424, 0.562, 0.8424, 0.5095, 0.8424, 0.5095, 0.8005, 0.5095, 0.8005, 0.5095, 0.8424, 0.4143, 0.692, 0.4143, 0.6651, 0.4286, 0.6429, 0.4286, 0.7143, 0.3714, 0.6651, 0.3714, 0.692, 0.3571, 0.7143, 0.3571, 0.6429, 0.4143, 0.6651, 0.3714, 0.6651, 0.3571, 0.6429, 0.4286, 0.6429, 0.3714, 0.692, 0.4143, 0.692, 0.4286, 0.7143, 0.3571, 0.7143, 0.3865, 0.6886, 0.3865, 0.6886, 0.3992, 0.6886, 0.3992, 0.6886, 0.0, 0.0, 0.0, 0.0, 0.0, 0.0, 0.0, 0.0, 0.3714, 0.6651, 0.4143, 0.6651, 0.4143, 0.6651, 0.3714, 0.6651, 0.0, 0.0, 0.0, 0.0, 0.0, 0.0, 0.0, 0.0, 0.3992, 0.6686, 0.3992, 0.6886, 0.4143, 0.6651, 0.4143, 0.692, 0.3865, 0.6886, 0.3865, 0.6686, 0.3714, 0.692, 0.3714, 0.6651, 0.3992, 0.6886, 0.3865, 0.6886, 0.3714, 0.6651, 0.4143, 0.6651, 0.3865, 0.6686, 0.3992, 0.6686, 0.4143, 0.692, 0.3714, 0.692, 0.3992, 0.6686, 0.3992, 0.6686, 0.3865, 0.6686, 0.3865, 0.6686, 0.3992, 0.6886, 0.3992, 0.6886, 0.3992, 0.6686, 0.3992, 0.6686, 0.3992, 0.6686, 0.3992, 0.6686, 0.3865, 0.6686, 0.3865, 0.6686, 0.3865, 0.6686, 0.3865, 0.6686, 0.3865, 0.6886, 0.3865, 0.6886, 0.3865, 0.6886, 0.3865, 0.6886, 0.3992, 0.6886, 0.3992, 0.6886, 0.3865, 0.6686, 0.3865, 0.6686, 0.3865, 0.6886, 0.3865, 0.6886, 0.3865, 0.6886, 0.3865, 0.6886, 0.3992, 0.6886, 0.3992, 0.6886, 0.3992, 0.6886, 0.3992, 0.6886, 0.3992, 0.6686, 0.3992, 0.6686, 0.3865, 0.6886, 0.3865, 0.6886, 0.3992, 0.6886, 0.3992, 0.6886, 0.3992, 0.6886, 0.3992, 0.6886, 0.3992, 0.6686, 0.3992, 0.6686, 0.3992, 0.6686, 0.3992, 0.6686, 0.3865, 0.6686, 0.3865, 0.6686, 0.3865, 0.6686, 0.3865, 0.6686, 0.3865, 0.6886, 0.3865, 0.6886, 0.3992, 0.6886, 0.3865, 0.6886, 0.3865, 0.6686, 0.3992, 0.6686, 0.3992, 0.6886, 0.3992, 0.6886, 0.3992, 0.6686, 0.3992, 0.6686, 0.3992, 0.6686, 0.3992, 0.6686, 0.3865, 0.6686, 0.3865, 0.6686, 0.3865, 0.6686, 0.3865, 0.6686, 0.3865, 0.6886, 0.3865, 0.6886, 0.0, 0.0, 0.5, 0.0, 0.5, 0.5, 0.0, 0.5, 0.0, 1.0, 0.5, 1.0, 0.5, 1.0, 0.0, 1.0, 0.0, 0.0, 0.0, 0.0, 0.5, 0.0, 0.5, 0.0, 0.5, 1.0, 0.5, 1.0, 0.0, 1.0, 0.0, 1.0, 1.0, 1.0, 1.0, 1.0, 0.5, 1.0, 0.5, 1.0, 0.5, 0.0, 1.0, 0.0, 1.0, 0.5, 0.5, 0.5, 0.0, 0.5, 0.5, 0.5, 0.5, 1.0, 0.0, 1.0, 0.0, 1.0, 0.5, 1.0, 0.5, 1.0, 0.0, 1.0, 0.5, 0.0, 0.5, 0.0, 1.0, 0.0, 1.0, 0.0, 0.5, 1.0, 1.0, 1.0, 1.0, 1.0, 0.5, 1.0, 0.5, 0.5, 1.0, 0.5, 1.0, 1.0, 0.5, 1.0, 1.0, 1.0, 1.0, 1.0, 0.5, 1.0, 0.5, 1.0, 0.0, 0.0, 0.0, 0.0, 0.5, 0.0, 0.5, 0.0, 0.5, 1.0, 0.5, 1.0, 0.0, 1.0, 0.0, 1.0, 0.5, 1.0, 1.0, 1.0, 1.0, 1.0, 0.5, 1.0, 0.5, 0.0, 0.5, 0.0, 1.0, 0.0, 1.0, 0.0, 0.5, 0.5, 1.0, 0.5, 1.0, 1.0, 0.5, 1.0, 0.5, 1.0, 1.0, 1.0, 1.0, 1.0, 0.5, 1.0, 0.5, 1.0, 0.5, 1.0, 0.0, 1.0, 0.0, 1.0, 0.5, 0.0, 0.5, 0.0, 1.0, 0.0, 1.0, 0.0, 0.0, 0.0, 0.0, 0.0, 0.5, 0.0, 0.5, 0.0, 0.0, 0.0, 0.0, 0.0, 0.5, 0.0, 0.5, 0.0, 0.5, 0.0, 0.5, 0.0, 1.0, 0.0, 1.0, 0.0, 1.0, 1.0, 1.0, 1.0, 0.5, 1.0, 0.5, 1.0, 1.0, 1.0, 1.0, 1.0, 0.5, 1.0, 0.5, 1.0, 0.5, 1.0, 0.5, 1.0, 0.0, 1.0, 0.0, 1.0, 0.0, 1.0, 0.5, 1.0, 0.5, 1.0, 0.0, 1.0, 0.0, 1.0, 0.5, 1.0, 0.5, 1.0, 0.0, 1.0, 0.5, 1.0, 1.0, 1.0, 1.0, 1.0, 0.5, 1.0, 0.0, 0.5, 0.5, 0.5, 0.5, 1.0, 0.0, 1.0, 0.0, 0.0, 0.5, 0.0, 0.5, 0.5, 0.0, 0.5, 0.5, 0.0, 1.0, 0.0, 1.0, 0.5, 0.5, 0.5])
me_cylinder_001.materials.append(mat_material_001)
me_cylinder_001.materials.append(mat_material_002)
me_cylinder_001.materials.append(mat_material_003)
me_cylinder_001.materials.append(mat_material_004)
me_cylinder_001.materials.append(mat_material_013)
me_cylinder_001.update()

# ---- objects
ob_cylinder = bpy.data.objects.new('Cylinder', me_cylinder_001)

# ---- transforms, parenting, visibility, modifiers, constraints
ob_cylinder.location = (-1.192e-07, 0.0, 0.0)
ob_cylinder.scale = (6.296, 6.296, 6.296)
_m = ob_cylinder.modifiers.new('Decimate', 'DECIMATE')

# ---- collection membership
col_collection.objects.link(ob_cylinder)

# ---- scene / render settings (as saved in the file)
scene.frame_start = 1; scene.frame_end = 250; scene.frame_set(60)
scene.render.engine = 'BLENDER_EEVEE_NEXT'
bpy.context.view_layer.update()

# ---- added for rendering (the .blend has no active camera and no usable light): camera, sun
cam_auto = bpy.data.cameras.new('AutoCamera')
cam_auto.lens = 50.0
cam_auto.sensor_width = 36.0
cam_auto.clip_end = 1000.0
ob_auto_camera = bpy.data.objects.new('AutoCamera', cam_auto)
scene.collection.objects.link(ob_auto_camera)
ob_auto_camera.location = (18.4796, -25.4316, 14.2763)
ob_auto_camera.rotation_euler = (1.09748, -7.21219e-08, 0.694738)
scene.camera = ob_auto_camera
light_auto_sun = bpy.data.lights.new('AutoSun', 'SUN')
light_auto_sun.energy = 3.0
light_auto_sun.angle = 0.0523599
ob_auto_sun = bpy.data.objects.new('AutoSun', light_auto_sun)
scene.collection.objects.link(ob_auto_sun)
ob_auto_sun.rotation_euler = (0.872665, 0.174533, 0.523599)
bpy.context.view_layer.update()

